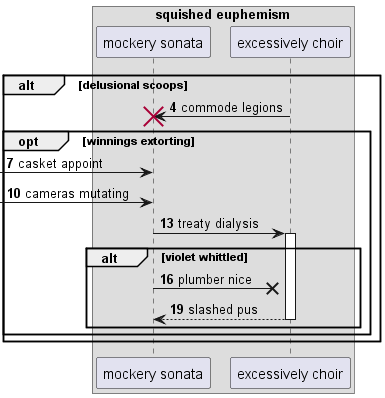

The diagram above was rendered by PlantUML. Its source (embedded in the PNG):
@startuml
box "squished euphemism"
participant "mockery sonata" as 0
participant "excessively choir" as 1
end box
autonumber 4 3
alt delusional scoops
1 -> 0!! : commode legions
opt winnings extorting
 [-> 0: casket appoint
 [-> 0: cameras mutating
0 -> 1++ : treaty dialysis
alt violet whittled
0 ->x 1: plumber nice
return slashed pus
end
end
end
@enduml